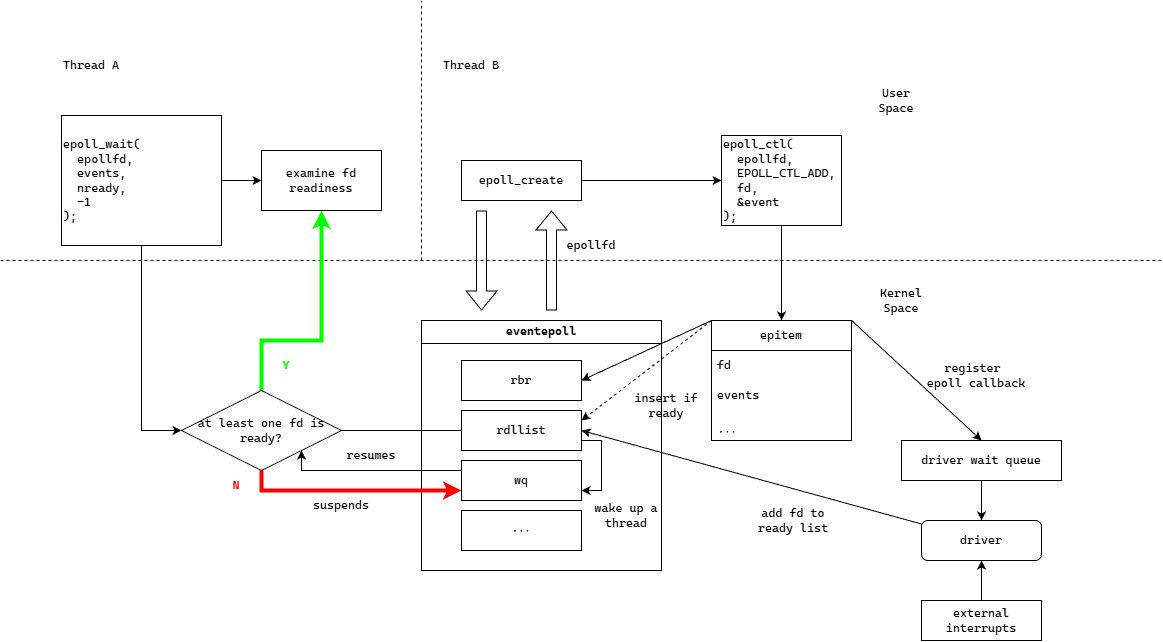

The diagram above was exported from draw.io. Its source (the exported page's mxGraphModel, read from the mxfile embedded in the PNG):
<mxGraphModel dx="1950" dy="803" grid="1" gridSize="10" guides="1" tooltips="1" connect="1" arrows="1" fold="1" page="1" pageScale="1" pageWidth="827" pageHeight="1169" background="#FFFFFF" math="1" shadow="0">
  <root>
    <mxCell id="0" />
    <mxCell id="1" parent="0" />
    <mxCell id="Yp6-YkU4O2w102nhcKuA-37" edge="1" parent="1" source="Yp6-YkU4O2w102nhcKuA-1" style="edgeStyle=orthogonalEdgeStyle;rounded=0;orthogonalLoop=1;jettySize=auto;html=1;entryX=0;entryY=0.5;entryDx=0;entryDy=0;fontFamily=Cascadia Code;" target="Yp6-YkU4O2w102nhcKuA-13">
      <mxGeometry relative="1" as="geometry" />
    </mxCell>
    <mxCell id="Yp6-YkU4O2w102nhcKuA-1" parent="1" style="rounded=0;whiteSpace=wrap;html=1;fontFamily=Cascadia Code;" value="epoll_create" vertex="1">
      <mxGeometry height="40" width="120" x="120" y="160" as="geometry" />
    </mxCell>
    <mxCell id="Yp6-YkU4O2w102nhcKuA-2" edge="1" parent="1" style="endArrow=none;dashed=1;html=1;rounded=0;fontFamily=Cascadia Code;" value="">
      <mxGeometry height="50" relative="1" width="50" as="geometry">
        <mxPoint x="-341" y="260" as="sourcePoint" />
        <mxPoint x="820" y="260" as="targetPoint" />
      </mxGeometry>
    </mxCell>
    <mxCell id="Yp6-YkU4O2w102nhcKuA-4" parent="1" style="text;html=1;whiteSpace=wrap;strokeColor=none;fillColor=none;align=center;verticalAlign=middle;rounded=0;fontFamily=Cascadia Code;" value="User Space" vertex="1">
      <mxGeometry height="40" width="70" x="520" y="80" as="geometry" />
    </mxCell>
    <mxCell id="Yp6-YkU4O2w102nhcKuA-5" parent="1" style="text;html=1;whiteSpace=wrap;strokeColor=none;fillColor=none;align=center;verticalAlign=middle;rounded=0;fontFamily=Cascadia Code;" value="Kernel Space" vertex="1">
      <mxGeometry height="40" width="80" x="520" y="280" as="geometry" />
    </mxCell>
    <mxCell id="Yp6-YkU4O2w102nhcKuA-8" parent="1" style="swimlane;whiteSpace=wrap;html=1;fontFamily=Cascadia Code;" value="eventepoll" vertex="1">
      <mxGeometry height="250" width="240" x="80" y="320" as="geometry">
        <mxRectangle height="30" width="100" x="80" y="320" as="alternateBounds" />
      </mxGeometry>
    </mxCell>
    <mxCell id="Yp6-YkU4O2w102nhcKuA-10" parent="Yp6-YkU4O2w102nhcKuA-8" style="rounded=0;whiteSpace=wrap;html=1;fontFamily=Cascadia Code;" value="rbr" vertex="1">
      <mxGeometry height="40" width="120" x="40" y="40" as="geometry" />
    </mxCell>
    <mxCell id="Yp6-YkU4O2w102nhcKuA-73" edge="1" parent="Yp6-YkU4O2w102nhcKuA-8" source="Yp6-YkU4O2w102nhcKuA-11" style="edgeStyle=orthogonalEdgeStyle;rounded=0;orthogonalLoop=1;jettySize=auto;html=1;exitX=1;exitY=0.75;exitDx=0;exitDy=0;entryX=1;entryY=0.75;entryDx=0;entryDy=0;fontFamily=Cascadia Code;" target="Yp6-YkU4O2w102nhcKuA-12">
      <mxGeometry relative="1" as="geometry" />
    </mxCell>
    <mxCell id="Yp6-YkU4O2w102nhcKuA-11" parent="Yp6-YkU4O2w102nhcKuA-8" style="rounded=0;whiteSpace=wrap;html=1;fontFamily=Cascadia Code;" value="rdllist" vertex="1">
      <mxGeometry height="40" width="120" x="40" y="90" as="geometry" />
    </mxCell>
    <mxCell id="Yp6-YkU4O2w102nhcKuA-12" parent="Yp6-YkU4O2w102nhcKuA-8" style="rounded=0;whiteSpace=wrap;html=1;fontFamily=Cascadia Code;" value="wq" vertex="1">
      <mxGeometry height="40" width="120" x="40" y="140" as="geometry" />
    </mxCell>
    <mxCell id="Yp6-YkU4O2w102nhcKuA-39" parent="Yp6-YkU4O2w102nhcKuA-8" style="rounded=0;whiteSpace=wrap;html=1;fontFamily=Cascadia Code;" value="$$\cdots$$" vertex="1">
      <mxGeometry height="40" width="120" x="40" y="190" as="geometry" />
    </mxCell>
    <mxCell id="Yp6-YkU4O2w102nhcKuA-76" parent="Yp6-YkU4O2w102nhcKuA-8" style="text;html=1;whiteSpace=wrap;strokeColor=none;fillColor=none;align=center;verticalAlign=middle;rounded=0;fontFamily=Cascadia Code;" value="wake up a thread" vertex="1">
      <mxGeometry height="50" width="70" x="170" y="170" as="geometry" />
    </mxCell>
    <mxCell id="Yp6-YkU4O2w102nhcKuA-9" edge="1" parent="1" style="shape=flexArrow;endArrow=classic;html=1;rounded=0;fontFamily=Cascadia Code;" value="">
      <mxGeometry height="50" relative="1" width="50" as="geometry">
        <mxPoint x="140" y="210" as="sourcePoint" />
        <mxPoint x="140" y="310" as="targetPoint" />
      </mxGeometry>
    </mxCell>
    <mxCell id="Yp6-YkU4O2w102nhcKuA-22" edge="1" parent="1" source="Yp6-YkU4O2w102nhcKuA-13" style="edgeStyle=orthogonalEdgeStyle;rounded=0;orthogonalLoop=1;jettySize=auto;html=1;exitX=0.5;exitY=1;exitDx=0;exitDy=0;fontFamily=Cascadia Code;" target="Yp6-YkU4O2w102nhcKuA-16">
      <mxGeometry relative="1" as="geometry" />
    </mxCell>
    <mxCell id="Yp6-YkU4O2w102nhcKuA-13" parent="1" style="rounded=0;whiteSpace=wrap;html=1;align=left;fontFamily=Cascadia Code;" value="epoll_ctl(&lt;div&gt;&amp;nbsp; epollfd,&lt;/div&gt;&lt;div&gt;&amp;nbsp; EPOLL_CTL_ADD,&lt;/div&gt;&lt;div&gt;&amp;nbsp; fd,&lt;/div&gt;&lt;div&gt;&amp;nbsp; &amp;amp;event&lt;/div&gt;&lt;div&gt;);&lt;/div&gt;" vertex="1">
      <mxGeometry height="90" width="120" x="380" y="135" as="geometry" />
    </mxCell>
    <mxCell id="Yp6-YkU4O2w102nhcKuA-16" parent="1" style="swimlane;fontStyle=0;childLayout=stackLayout;horizontal=1;startSize=30;horizontalStack=0;resizeParent=1;resizeParentMax=0;resizeLast=0;collapsible=1;marginBottom=0;whiteSpace=wrap;html=1;fontFamily=Cascadia Code;" value="epitem" vertex="1">
      <mxGeometry height="120" width="140" x="370" y="320" as="geometry">
        <mxRectangle height="30" width="60" x="320" y="320" as="alternateBounds" />
      </mxGeometry>
    </mxCell>
    <mxCell id="Yp6-YkU4O2w102nhcKuA-18" parent="Yp6-YkU4O2w102nhcKuA-16" style="text;strokeColor=none;fillColor=none;align=left;verticalAlign=middle;spacingLeft=4;spacingRight=4;overflow=hidden;points=[[0,0.5],[1,0.5]];portConstraint=eastwest;rotatable=0;whiteSpace=wrap;html=1;fontFamily=Cascadia Code;" value="fd" vertex="1">
      <mxGeometry height="30" width="140" y="30" as="geometry" />
    </mxCell>
    <mxCell id="Yp6-YkU4O2w102nhcKuA-19" parent="Yp6-YkU4O2w102nhcKuA-16" style="text;strokeColor=none;fillColor=none;align=left;verticalAlign=middle;spacingLeft=4;spacingRight=4;overflow=hidden;points=[[0,0.5],[1,0.5]];portConstraint=eastwest;rotatable=0;whiteSpace=wrap;html=1;fontFamily=Cascadia Code;" value="events" vertex="1">
      <mxGeometry height="30" width="140" y="60" as="geometry" />
    </mxCell>
    <mxCell id="Yp6-YkU4O2w102nhcKuA-20" parent="Yp6-YkU4O2w102nhcKuA-16" style="text;strokeColor=none;fillColor=none;align=left;verticalAlign=middle;spacingLeft=4;spacingRight=4;overflow=hidden;points=[[0,0.5],[1,0.5]];portConstraint=eastwest;rotatable=0;whiteSpace=wrap;html=1;fontFamily=Cascadia Code;" value="$$\cdots$$" vertex="1">
      <mxGeometry height="30" width="140" y="90" as="geometry" />
    </mxCell>
    <mxCell id="Yp6-YkU4O2w102nhcKuA-28" edge="1" parent="1" source="Yp6-YkU4O2w102nhcKuA-16" style="endArrow=classic;html=1;rounded=0;entryX=1;entryY=0.25;entryDx=0;entryDy=0;exitX=0;exitY=0;exitDx=0;exitDy=0;dashed=1;fontFamily=Cascadia Code;entryPerimeter=0;" target="Yp6-YkU4O2w102nhcKuA-11" value="">
      <mxGeometry height="50" relative="1" width="50" as="geometry">
        <mxPoint x="450" y="380" as="sourcePoint" />
        <mxPoint x="340" y="390" as="targetPoint" />
      </mxGeometry>
    </mxCell>
    <mxCell id="Yp6-YkU4O2w102nhcKuA-27" edge="1" parent="1" source="Yp6-YkU4O2w102nhcKuA-16" style="endArrow=classic;html=1;rounded=0;entryX=1;entryY=0.5;entryDx=0;entryDy=0;exitX=0;exitY=0;exitDx=0;exitDy=0;fontFamily=Cascadia Code;" target="Yp6-YkU4O2w102nhcKuA-10" value="">
      <mxGeometry height="50" relative="1" width="50" as="geometry">
        <mxPoint x="350" y="370" as="sourcePoint" />
        <mxPoint x="400" y="320" as="targetPoint" />
      </mxGeometry>
    </mxCell>
    <mxCell id="Yp6-YkU4O2w102nhcKuA-59" edge="1" parent="1" source="Yp6-YkU4O2w102nhcKuA-32" style="edgeStyle=orthogonalEdgeStyle;rounded=0;orthogonalLoop=1;jettySize=auto;html=1;entryX=0;entryY=0.5;entryDx=0;entryDy=0;fontFamily=Cascadia Code;" target="Yp6-YkU4O2w102nhcKuA-57">
      <mxGeometry relative="1" as="geometry" />
    </mxCell>
    <mxCell id="Yp6-YkU4O2w102nhcKuA-64" edge="1" parent="1" source="Yp6-YkU4O2w102nhcKuA-32" style="edgeStyle=orthogonalEdgeStyle;rounded=0;orthogonalLoop=1;jettySize=auto;html=1;entryX=0;entryY=0.5;entryDx=0;entryDy=0;fontFamily=Cascadia Code;" target="Yp6-YkU4O2w102nhcKuA-63">
      <mxGeometry relative="1" as="geometry" />
    </mxCell>
    <mxCell id="Yp6-YkU4O2w102nhcKuA-32" parent="1" style="rounded=0;whiteSpace=wrap;html=1;fontFamily=Cascadia Code;align=left;" value="epoll_wait(&lt;div&gt;&amp;nbsp; epollfd,&lt;/div&gt;&lt;div&gt;&amp;nbsp; events,&lt;/div&gt;&lt;div&gt;&amp;nbsp; nready,&lt;/div&gt;&lt;div&gt;&amp;nbsp; -1&lt;/div&gt;&lt;div&gt;);&lt;/div&gt;" vertex="1">
      <mxGeometry height="130" width="160" x="-280" y="115" as="geometry" />
    </mxCell>
    <mxCell id="Yp6-YkU4O2w102nhcKuA-33" edge="1" parent="1" style="endArrow=none;dashed=1;html=1;rounded=0;fontFamily=Cascadia Code;" value="">
      <mxGeometry height="50" relative="1" width="50" as="geometry">
        <mxPoint x="80" y="260" as="sourcePoint" />
        <mxPoint x="80" as="targetPoint" />
      </mxGeometry>
    </mxCell>
    <mxCell id="Yp6-YkU4O2w102nhcKuA-35" edge="1" parent="1" style="shape=flexArrow;endArrow=classic;html=1;rounded=0;fontFamily=Cascadia Code;" value="">
      <mxGeometry height="50" relative="1" width="50" as="geometry">
        <mxPoint x="210" y="310" as="sourcePoint" />
        <mxPoint x="210" y="210" as="targetPoint" />
      </mxGeometry>
    </mxCell>
    <mxCell id="Yp6-YkU4O2w102nhcKuA-36" parent="1" style="text;html=1;whiteSpace=wrap;strokeColor=none;fillColor=none;align=center;verticalAlign=middle;rounded=0;fontFamily=Cascadia Code;" value="epollfd" vertex="1">
      <mxGeometry height="30" width="60" x="220" y="230" as="geometry" />
    </mxCell>
    <mxCell id="Yp6-YkU4O2w102nhcKuA-41" parent="1" style="text;html=1;whiteSpace=wrap;strokeColor=none;fillColor=none;align=center;verticalAlign=middle;rounded=0;fontFamily=Cascadia Code;" value="insert if ready" vertex="1">
      <mxGeometry height="30" width="90" x="280" y="390" as="geometry" />
    </mxCell>
    <mxCell id="Yp6-YkU4O2w102nhcKuA-43" parent="1" style="text;html=1;whiteSpace=wrap;strokeColor=none;fillColor=none;align=center;verticalAlign=middle;rounded=0;fontFamily=Cascadia Code;" value="Thread A" vertex="1">
      <mxGeometry height="30" width="60" x="-280" y="50" as="geometry" />
    </mxCell>
    <mxCell id="Yp6-YkU4O2w102nhcKuA-44" parent="1" style="text;html=1;whiteSpace=wrap;strokeColor=none;fillColor=none;align=center;verticalAlign=middle;rounded=0;fontFamily=Cascadia Code;" value="Thread B" vertex="1">
      <mxGeometry height="30" width="60" x="100" y="50" as="geometry" />
    </mxCell>
    <mxCell id="Yp6-YkU4O2w102nhcKuA-53" edge="1" parent="1" source="Yp6-YkU4O2w102nhcKuA-46" style="edgeStyle=orthogonalEdgeStyle;rounded=0;orthogonalLoop=1;jettySize=auto;html=1;entryX=0.5;entryY=0;entryDx=0;entryDy=0;fontFamily=Cascadia Code;" target="Yp6-YkU4O2w102nhcKuA-50">
      <mxGeometry relative="1" as="geometry">
        <mxPoint x="640" y="510" as="targetPoint" />
      </mxGeometry>
    </mxCell>
    <mxCell id="Yp6-YkU4O2w102nhcKuA-46" parent="1" style="rounded=0;whiteSpace=wrap;html=1;fontFamily=Cascadia Code;" value="driver wait queue" vertex="1">
      <mxGeometry height="40" width="160" x="560" y="440" as="geometry" />
    </mxCell>
    <mxCell id="Yp6-YkU4O2w102nhcKuA-47" edge="1" parent="1" source="Yp6-YkU4O2w102nhcKuA-16" style="endArrow=classic;html=1;rounded=0;exitX=1;exitY=0;exitDx=0;exitDy=0;entryX=0.5;entryY=0;entryDx=0;entryDy=0;fontFamily=Cascadia Code;" target="Yp6-YkU4O2w102nhcKuA-46" value="">
      <mxGeometry height="50" relative="1" width="50" as="geometry">
        <mxPoint x="540" y="390" as="sourcePoint" />
        <mxPoint x="590" y="340" as="targetPoint" />
      </mxGeometry>
    </mxCell>
    <mxCell id="Yp6-YkU4O2w102nhcKuA-49" parent="1" style="text;html=1;whiteSpace=wrap;strokeColor=none;fillColor=none;align=center;verticalAlign=middle;rounded=0;fontFamily=Cascadia Code;" value="register&amp;nbsp;&lt;div&gt;epoll&amp;nbsp;&lt;span style=&quot;background-color: transparent; color: light-dark(rgb(0, 0, 0), rgb(255, 255, 255));&quot;&gt;callback&lt;/span&gt;&lt;/div&gt;" vertex="1">
      <mxGeometry height="30" width="110" x="580" y="360" as="geometry" />
    </mxCell>
    <mxCell id="Yp6-YkU4O2w102nhcKuA-54" edge="1" parent="1" source="Yp6-YkU4O2w102nhcKuA-50" style="rounded=0;orthogonalLoop=1;jettySize=auto;html=1;entryX=1;entryY=0.5;entryDx=0;entryDy=0;fontFamily=Cascadia Code;" target="Yp6-YkU4O2w102nhcKuA-11">
      <mxGeometry relative="1" as="geometry">
        <mxPoint x="240" y="430" as="targetPoint" />
      </mxGeometry>
    </mxCell>
    <mxCell id="Yp6-YkU4O2w102nhcKuA-50" parent="1" style="rounded=1;whiteSpace=wrap;html=1;fontFamily=Cascadia Code;" value="driver" vertex="1">
      <mxGeometry height="40" width="120" x="580" y="520" as="geometry" />
    </mxCell>
    <mxCell id="Yp6-YkU4O2w102nhcKuA-52" edge="1" parent="1" source="Yp6-YkU4O2w102nhcKuA-51" style="edgeStyle=orthogonalEdgeStyle;rounded=0;orthogonalLoop=1;jettySize=auto;html=1;exitX=0.5;exitY=0;exitDx=0;exitDy=0;entryX=0.5;entryY=1;entryDx=0;entryDy=0;fontFamily=Cascadia Code;" target="Yp6-YkU4O2w102nhcKuA-50">
      <mxGeometry relative="1" as="geometry" />
    </mxCell>
    <mxCell id="Yp6-YkU4O2w102nhcKuA-51" parent="1" style="rounded=0;whiteSpace=wrap;html=1;fontFamily=Cascadia Code;" value="external interrupts" vertex="1">
      <mxGeometry height="40" width="120" x="580" y="600" as="geometry" />
    </mxCell>
    <mxCell id="Yp6-YkU4O2w102nhcKuA-55" parent="1" style="text;html=1;whiteSpace=wrap;strokeColor=none;fillColor=none;align=center;verticalAlign=middle;rounded=0;fontFamily=Cascadia Code;" value="add fd to ready list" vertex="1">
      <mxGeometry height="40" width="76" x="414" y="500" as="geometry" />
    </mxCell>
    <mxCell id="Yp6-YkU4O2w102nhcKuA-65" edge="1" parent="1" source="Yp6-YkU4O2w102nhcKuA-57" style="edgeStyle=orthogonalEdgeStyle;rounded=0;orthogonalLoop=1;jettySize=auto;html=1;entryX=0.5;entryY=1;entryDx=0;entryDy=0;strokeColor=#00FF00;strokeWidth=4;fontFamily=Cascadia Code;" target="Yp6-YkU4O2w102nhcKuA-63">
      <mxGeometry relative="1" as="geometry">
        <Array as="points">
          <mxPoint x="-80" y="340" />
          <mxPoint x="-20" y="340" />
        </Array>
      </mxGeometry>
    </mxCell>
    <mxCell id="Yp6-YkU4O2w102nhcKuA-67" edge="1" parent="1" source="Yp6-YkU4O2w102nhcKuA-57" style="edgeStyle=orthogonalEdgeStyle;rounded=0;orthogonalLoop=1;jettySize=auto;html=1;entryX=0;entryY=0.75;entryDx=0;entryDy=0;strokeColor=#FF0000;strokeWidth=4;fontFamily=Cascadia Code;" target="Yp6-YkU4O2w102nhcKuA-12">
      <mxGeometry relative="1" as="geometry">
        <Array as="points">
          <mxPoint x="-80" y="490" />
        </Array>
        <mxPoint x="120" y="500" as="targetPoint" />
      </mxGeometry>
    </mxCell>
    <mxCell id="Yp6-YkU4O2w102nhcKuA-57" parent="1" style="rhombus;whiteSpace=wrap;html=1;fontFamily=Cascadia Code;" value="at least one fd is ready?" vertex="1">
      <mxGeometry height="80" width="160" x="-160" y="390" as="geometry" />
    </mxCell>
    <mxCell id="Yp6-YkU4O2w102nhcKuA-60" edge="1" parent="1" style="endArrow=none;html=1;rounded=0;entryX=0;entryY=0.5;entryDx=0;entryDy=0;fontFamily=Cascadia Code;" target="Yp6-YkU4O2w102nhcKuA-11" value="">
      <mxGeometry height="50" relative="1" width="50" as="geometry">
        <mxPoint y="430" as="sourcePoint" />
        <mxPoint x="50" y="380" as="targetPoint" />
      </mxGeometry>
    </mxCell>
    <mxCell id="Yp6-YkU4O2w102nhcKuA-63" parent="1" style="rounded=0;whiteSpace=wrap;html=1;fontFamily=Cascadia Code;" value="examine fd readiness" vertex="1">
      <mxGeometry height="60" width="120" x="-80" y="150" as="geometry" />
    </mxCell>
    <mxCell id="Yp6-YkU4O2w102nhcKuA-66" parent="1" style="text;html=1;whiteSpace=wrap;strokeColor=none;fillColor=none;align=center;verticalAlign=middle;rounded=0;fontColor=#00FF00;fontStyle=1;fontFamily=Cascadia Code;" value="Y" vertex="1">
      <mxGeometry height="30" width="30" x="-70" y="350" as="geometry" />
    </mxCell>
    <mxCell id="Yp6-YkU4O2w102nhcKuA-68" parent="1" style="text;html=1;whiteSpace=wrap;strokeColor=none;fillColor=none;align=center;verticalAlign=middle;rounded=0;fontFamily=Cascadia Code;" value="suspends" vertex="1">
      <mxGeometry height="30" width="60" x="-30" y="490" as="geometry" />
    </mxCell>
    <mxCell id="Yp6-YkU4O2w102nhcKuA-69" parent="1" style="text;html=1;whiteSpace=wrap;strokeColor=none;fillColor=none;align=center;verticalAlign=middle;rounded=0;fontColor=#FF0000;fontStyle=1;fontFamily=Cascadia Code;" value="N" vertex="1">
      <mxGeometry height="30" width="30" x="-120" y="470" as="geometry" />
    </mxCell>
    <mxCell id="Yp6-YkU4O2w102nhcKuA-71" edge="1" parent="1" source="Yp6-YkU4O2w102nhcKuA-12" style="edgeStyle=orthogonalEdgeStyle;rounded=0;orthogonalLoop=1;jettySize=auto;html=1;exitX=0;exitY=0.25;exitDx=0;exitDy=0;entryX=1;entryY=1;entryDx=0;entryDy=0;fontFamily=Cascadia Code;" target="Yp6-YkU4O2w102nhcKuA-57">
      <mxGeometry relative="1" as="geometry">
        <Array as="points">
          <mxPoint x="-40" y="470" />
        </Array>
      </mxGeometry>
    </mxCell>
    <mxCell id="Yp6-YkU4O2w102nhcKuA-72" parent="1" style="text;html=1;whiteSpace=wrap;strokeColor=none;fillColor=none;align=center;verticalAlign=middle;rounded=0;fontFamily=Cascadia Code;" value="resumes" vertex="1">
      <mxGeometry height="30" width="60" y="440" as="geometry" />
    </mxCell>
    <mxCell id="Yp6-YkU4O2w102nhcKuA-74" edge="1" parent="1" source="Yp6-YkU4O2w102nhcKuA-41" style="edgeStyle=orthogonalEdgeStyle;rounded=0;orthogonalLoop=1;jettySize=auto;html=1;exitX=0.5;exitY=1;exitDx=0;exitDy=0;fontFamily=Cascadia Code;" target="Yp6-YkU4O2w102nhcKuA-41">
      <mxGeometry relative="1" as="geometry" />
    </mxCell>
  </root>
</mxGraphModel>